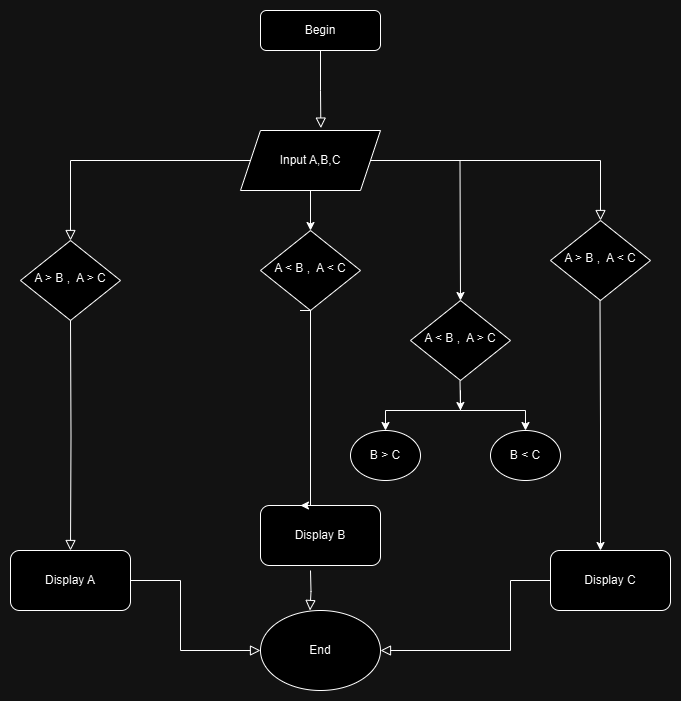

The diagram above was exported from draw.io. Its source (the exported page's mxGraphModel, read from the mxfile embedded in the PNG):
<mxGraphModel dx="1050" dy="522" grid="1" gridSize="10" guides="1" tooltips="1" connect="1" arrows="1" fold="1" page="1" pageScale="1" pageWidth="827" pageHeight="1169" math="0" shadow="0">
  <root>
    <mxCell id="WIyWlLk6GJQsqaUBKTNV-0" />
    <mxCell id="WIyWlLk6GJQsqaUBKTNV-1" parent="WIyWlLk6GJQsqaUBKTNV-0" />
    <mxCell id="WIyWlLk6GJQsqaUBKTNV-2" value="" style="rounded=0;html=1;jettySize=auto;orthogonalLoop=1;fontSize=11;endArrow=block;endFill=0;endSize=8;strokeWidth=1;shadow=0;labelBackgroundColor=none;edgeStyle=orthogonalEdgeStyle;exitX=0.5;exitY=1;exitDx=0;exitDy=0;entryX=0.574;entryY=-0.04;entryDx=0;entryDy=0;entryPerimeter=0;" parent="WIyWlLk6GJQsqaUBKTNV-1" source="WIyWlLk6GJQsqaUBKTNV-3" target="p25ThWXpmhmYlcZIo-qG-3" edge="1">
      <mxGeometry relative="1" as="geometry">
        <mxPoint x="220" y="170" as="targetPoint" />
      </mxGeometry>
    </mxCell>
    <mxCell id="WIyWlLk6GJQsqaUBKTNV-3" value="Begin" style="rounded=1;whiteSpace=wrap;html=1;fontSize=12;glass=0;strokeWidth=1;shadow=0;" parent="WIyWlLk6GJQsqaUBKTNV-1" vertex="1">
      <mxGeometry x="310" y="30" width="120" height="40" as="geometry" />
    </mxCell>
    <mxCell id="WIyWlLk6GJQsqaUBKTNV-10" value="A &amp;gt; B ,&amp;nbsp; A &amp;gt; C" style="rhombus;whiteSpace=wrap;html=1;shadow=0;fontFamily=Helvetica;fontSize=12;align=center;strokeWidth=1;spacing=6;spacingTop=-4;" parent="WIyWlLk6GJQsqaUBKTNV-1" vertex="1">
      <mxGeometry x="70" y="260" width="100" height="80" as="geometry" />
    </mxCell>
    <mxCell id="p25ThWXpmhmYlcZIo-qG-1" value="" style="rounded=0;html=1;jettySize=auto;orthogonalLoop=1;fontSize=11;endArrow=block;endFill=0;endSize=8;strokeWidth=1;shadow=0;labelBackgroundColor=none;edgeStyle=orthogonalEdgeStyle;entryX=0.5;entryY=0;entryDx=0;entryDy=0;" edge="1" parent="WIyWlLk6GJQsqaUBKTNV-1" target="p25ThWXpmhmYlcZIo-qG-4">
      <mxGeometry relative="1" as="geometry">
        <mxPoint x="120" y="340" as="sourcePoint" />
        <mxPoint x="119.5" y="370" as="targetPoint" />
      </mxGeometry>
    </mxCell>
    <mxCell id="p25ThWXpmhmYlcZIo-qG-2" value="" style="rounded=0;html=1;jettySize=auto;orthogonalLoop=1;fontSize=11;endArrow=block;endFill=0;endSize=8;strokeWidth=1;shadow=0;labelBackgroundColor=none;edgeStyle=orthogonalEdgeStyle;entryX=0.5;entryY=0;entryDx=0;entryDy=0;" edge="1" parent="WIyWlLk6GJQsqaUBKTNV-1" source="p25ThWXpmhmYlcZIo-qG-3" target="WIyWlLk6GJQsqaUBKTNV-10">
      <mxGeometry relative="1" as="geometry">
        <mxPoint x="250" y="170" as="sourcePoint" />
        <mxPoint x="250" y="220" as="targetPoint" />
      </mxGeometry>
    </mxCell>
    <mxCell id="p25ThWXpmhmYlcZIo-qG-13" value="" style="edgeStyle=orthogonalEdgeStyle;rounded=0;orthogonalLoop=1;jettySize=auto;html=1;" edge="1" parent="WIyWlLk6GJQsqaUBKTNV-1" source="p25ThWXpmhmYlcZIo-qG-3" target="p25ThWXpmhmYlcZIo-qG-11">
      <mxGeometry relative="1" as="geometry" />
    </mxCell>
    <mxCell id="p25ThWXpmhmYlcZIo-qG-3" value="Input A,B,C" style="shape=parallelogram;perimeter=parallelogramPerimeter;whiteSpace=wrap;html=1;fixedSize=1;" vertex="1" parent="WIyWlLk6GJQsqaUBKTNV-1">
      <mxGeometry x="290" y="150" width="140" height="60" as="geometry" />
    </mxCell>
    <mxCell id="p25ThWXpmhmYlcZIo-qG-4" value="Display A" style="rounded=1;whiteSpace=wrap;html=1;" vertex="1" parent="WIyWlLk6GJQsqaUBKTNV-1">
      <mxGeometry x="60" y="570" width="120" height="60" as="geometry" />
    </mxCell>
    <mxCell id="p25ThWXpmhmYlcZIo-qG-5" value="Display B" style="rounded=1;whiteSpace=wrap;html=1;" vertex="1" parent="WIyWlLk6GJQsqaUBKTNV-1">
      <mxGeometry x="310" y="525" width="120" height="60" as="geometry" />
    </mxCell>
    <mxCell id="p25ThWXpmhmYlcZIo-qG-6" value="Display C" style="rounded=1;whiteSpace=wrap;html=1;" vertex="1" parent="WIyWlLk6GJQsqaUBKTNV-1">
      <mxGeometry x="600" y="570" width="120" height="60" as="geometry" />
    </mxCell>
    <mxCell id="p25ThWXpmhmYlcZIo-qG-7" value="" style="rounded=0;html=1;jettySize=auto;orthogonalLoop=1;fontSize=11;endArrow=block;endFill=0;endSize=8;strokeWidth=1;shadow=0;labelBackgroundColor=none;edgeStyle=orthogonalEdgeStyle;entryX=0;entryY=0.5;entryDx=0;entryDy=0;exitX=1;exitY=0.5;exitDx=0;exitDy=0;" edge="1" parent="WIyWlLk6GJQsqaUBKTNV-1" source="p25ThWXpmhmYlcZIo-qG-4" target="p25ThWXpmhmYlcZIo-qG-10">
      <mxGeometry relative="1" as="geometry">
        <mxPoint x="250" y="440" as="sourcePoint" />
        <mxPoint x="250.5" y="530" as="targetPoint" />
        <Array as="points">
          <mxPoint x="230" y="600" />
          <mxPoint x="230" y="670" />
        </Array>
      </mxGeometry>
    </mxCell>
    <mxCell id="p25ThWXpmhmYlcZIo-qG-8" value="" style="rounded=0;html=1;jettySize=auto;orthogonalLoop=1;fontSize=11;endArrow=block;endFill=0;endSize=8;strokeWidth=1;shadow=0;labelBackgroundColor=none;edgeStyle=orthogonalEdgeStyle;entryX=1;entryY=0.5;entryDx=0;entryDy=0;exitX=0;exitY=0.5;exitDx=0;exitDy=0;" edge="1" parent="WIyWlLk6GJQsqaUBKTNV-1" source="p25ThWXpmhmYlcZIo-qG-6" target="p25ThWXpmhmYlcZIo-qG-10">
      <mxGeometry relative="1" as="geometry">
        <mxPoint x="590" y="450" as="sourcePoint" />
        <mxPoint x="540" y="560" as="targetPoint" />
        <Array as="points">
          <mxPoint x="560" y="600" />
          <mxPoint x="560" y="670" />
        </Array>
      </mxGeometry>
    </mxCell>
    <mxCell id="p25ThWXpmhmYlcZIo-qG-9" value="" style="rounded=0;html=1;jettySize=auto;orthogonalLoop=1;fontSize=11;endArrow=block;endFill=0;endSize=8;strokeWidth=1;shadow=0;labelBackgroundColor=none;edgeStyle=orthogonalEdgeStyle;" edge="1" parent="WIyWlLk6GJQsqaUBKTNV-1">
      <mxGeometry relative="1" as="geometry">
        <mxPoint x="360" y="590" as="sourcePoint" />
        <mxPoint x="359.5" y="630" as="targetPoint" />
      </mxGeometry>
    </mxCell>
    <mxCell id="p25ThWXpmhmYlcZIo-qG-10" value="End" style="ellipse;whiteSpace=wrap;html=1;" vertex="1" parent="WIyWlLk6GJQsqaUBKTNV-1">
      <mxGeometry x="310" y="630" width="120" height="80" as="geometry" />
    </mxCell>
    <mxCell id="p25ThWXpmhmYlcZIo-qG-11" value="A &amp;lt; B ,&amp;nbsp; A &amp;lt; C" style="rhombus;whiteSpace=wrap;html=1;shadow=0;fontFamily=Helvetica;fontSize=12;align=center;strokeWidth=1;spacing=6;spacingTop=-4;" vertex="1" parent="WIyWlLk6GJQsqaUBKTNV-1">
      <mxGeometry x="310" y="250" width="100" height="80" as="geometry" />
    </mxCell>
    <mxCell id="p25ThWXpmhmYlcZIo-qG-12" value="A &amp;gt; B ,&amp;nbsp; A &amp;lt; C" style="rhombus;whiteSpace=wrap;html=1;shadow=0;fontFamily=Helvetica;fontSize=12;align=center;strokeWidth=1;spacing=6;spacingTop=-4;" vertex="1" parent="WIyWlLk6GJQsqaUBKTNV-1">
      <mxGeometry x="600" y="240" width="100" height="80" as="geometry" />
    </mxCell>
    <mxCell id="p25ThWXpmhmYlcZIo-qG-14" value="" style="rounded=0;html=1;jettySize=auto;orthogonalLoop=1;fontSize=11;endArrow=block;endFill=0;endSize=8;strokeWidth=1;shadow=0;labelBackgroundColor=none;edgeStyle=orthogonalEdgeStyle;exitX=1;exitY=0.5;exitDx=0;exitDy=0;entryX=0.5;entryY=0;entryDx=0;entryDy=0;" edge="1" parent="WIyWlLk6GJQsqaUBKTNV-1" source="p25ThWXpmhmYlcZIo-qG-3" target="p25ThWXpmhmYlcZIo-qG-12">
      <mxGeometry relative="1" as="geometry">
        <mxPoint x="480" y="172" as="sourcePoint" />
        <mxPoint x="650" y="180" as="targetPoint" />
        <Array as="points">
          <mxPoint x="650" y="180" />
        </Array>
      </mxGeometry>
    </mxCell>
    <mxCell id="p25ThWXpmhmYlcZIo-qG-15" value="A &amp;lt; B ,&amp;nbsp; A &amp;gt; C" style="rhombus;whiteSpace=wrap;html=1;shadow=0;fontFamily=Helvetica;fontSize=12;align=center;strokeWidth=1;spacing=6;spacingTop=-4;" vertex="1" parent="WIyWlLk6GJQsqaUBKTNV-1">
      <mxGeometry x="460" y="320" width="100" height="80" as="geometry" />
    </mxCell>
    <mxCell id="p25ThWXpmhmYlcZIo-qG-16" value="" style="edgeStyle=orthogonalEdgeStyle;rounded=0;orthogonalLoop=1;jettySize=auto;html=1;entryX=0.5;entryY=0;entryDx=0;entryDy=0;" edge="1" parent="WIyWlLk6GJQsqaUBKTNV-1" target="p25ThWXpmhmYlcZIo-qG-15">
      <mxGeometry relative="1" as="geometry">
        <mxPoint x="509.5" y="180" as="sourcePoint" />
        <mxPoint x="509.5" y="220" as="targetPoint" />
      </mxGeometry>
    </mxCell>
    <mxCell id="p25ThWXpmhmYlcZIo-qG-17" value="" style="edgeStyle=orthogonalEdgeStyle;rounded=0;orthogonalLoop=1;jettySize=auto;html=1;" edge="1" parent="WIyWlLk6GJQsqaUBKTNV-1">
      <mxGeometry relative="1" as="geometry">
        <mxPoint x="649.5" y="320" as="sourcePoint" />
        <mxPoint x="650" y="570" as="targetPoint" />
      </mxGeometry>
    </mxCell>
    <mxCell id="p25ThWXpmhmYlcZIo-qG-18" value="B &amp;lt; C" style="ellipse;whiteSpace=wrap;html=1;" vertex="1" parent="WIyWlLk6GJQsqaUBKTNV-1">
      <mxGeometry x="540" y="450" width="70" height="50" as="geometry" />
    </mxCell>
    <mxCell id="p25ThWXpmhmYlcZIo-qG-19" value="B &amp;gt; C" style="ellipse;whiteSpace=wrap;html=1;" vertex="1" parent="WIyWlLk6GJQsqaUBKTNV-1">
      <mxGeometry x="400" y="450" width="70" height="50" as="geometry" />
    </mxCell>
    <mxCell id="p25ThWXpmhmYlcZIo-qG-20" value="" style="edgeStyle=orthogonalEdgeStyle;rounded=0;orthogonalLoop=1;jettySize=auto;html=1;entryX=0.5;entryY=0;entryDx=0;entryDy=0;" edge="1" parent="WIyWlLk6GJQsqaUBKTNV-1" target="p25ThWXpmhmYlcZIo-qG-18">
      <mxGeometry relative="1" as="geometry">
        <mxPoint x="510" y="410" as="sourcePoint" />
        <mxPoint x="580" y="430" as="targetPoint" />
        <Array as="points">
          <mxPoint x="510" y="430" />
          <mxPoint x="575" y="430" />
        </Array>
      </mxGeometry>
    </mxCell>
    <mxCell id="p25ThWXpmhmYlcZIo-qG-21" value="" style="edgeStyle=orthogonalEdgeStyle;rounded=0;orthogonalLoop=1;jettySize=auto;html=1;entryX=0.5;entryY=0;entryDx=0;entryDy=0;" edge="1" parent="WIyWlLk6GJQsqaUBKTNV-1" target="p25ThWXpmhmYlcZIo-qG-19">
      <mxGeometry relative="1" as="geometry">
        <mxPoint x="510" y="410" as="sourcePoint" />
        <mxPoint x="434.5" y="430" as="targetPoint" />
        <Array as="points">
          <mxPoint x="510" y="430" />
          <mxPoint x="435" y="430" />
        </Array>
      </mxGeometry>
    </mxCell>
    <mxCell id="p25ThWXpmhmYlcZIo-qG-22" value="" style="edgeStyle=orthogonalEdgeStyle;rounded=0;orthogonalLoop=1;jettySize=auto;html=1;" edge="1" parent="WIyWlLk6GJQsqaUBKTNV-1">
      <mxGeometry relative="1" as="geometry">
        <mxPoint x="509.5" y="400" as="sourcePoint" />
        <mxPoint x="510" y="430" as="targetPoint" />
      </mxGeometry>
    </mxCell>
    <mxCell id="p25ThWXpmhmYlcZIo-qG-24" value="" style="edgeStyle=orthogonalEdgeStyle;rounded=0;orthogonalLoop=1;jettySize=auto;html=1;entryX=0.333;entryY=0;entryDx=0;entryDy=0;entryPerimeter=0;" edge="1" parent="WIyWlLk6GJQsqaUBKTNV-1" target="p25ThWXpmhmYlcZIo-qG-5">
      <mxGeometry relative="1" as="geometry">
        <mxPoint x="349.5" y="330" as="sourcePoint" />
        <mxPoint x="350" y="520" as="targetPoint" />
        <Array as="points">
          <mxPoint x="360" y="330" />
          <mxPoint x="360" y="525" />
        </Array>
      </mxGeometry>
    </mxCell>
  </root>
</mxGraphModel>